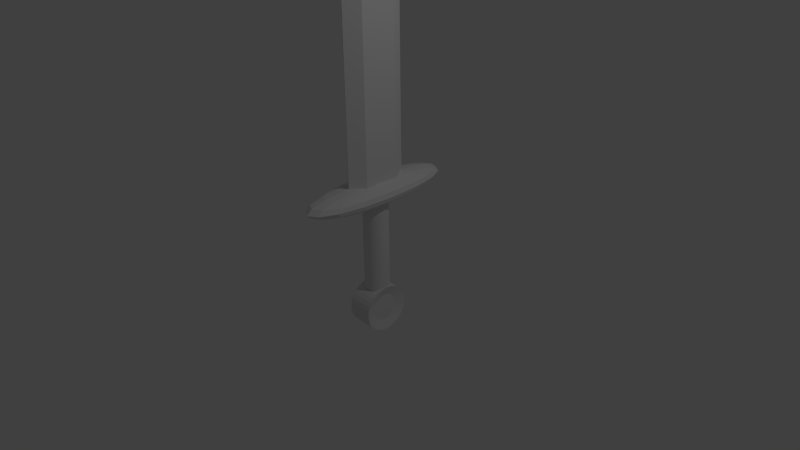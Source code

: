 # Source: Sword.blend  (saved by Blender 2.77.0; exported with 4.5.12 LTS)
import bpy
from mathutils import Matrix  # noqa: F401  (used for matrix-valued properties, if any)

bpy.ops.wm.read_factory_settings(use_empty=True)
scene = bpy.context.scene
scene.name = 'Scene'

# ---- collections
col_collection_1 = bpy.data.collections.new('Collection 1'); scene.collection.children.link(col_collection_1)

# ---- world
world_world = bpy.data.worlds.new('World'); scene.world = world_world
world_world.color = (0.05088, 0.05088, 0.05088)
world_world.use_sun_shadow = False
world_world.sun_shadow_jitter_overblur = 0.0
world_world.cycles.sampling_method = 'NONE'
world_world.cycles.sample_map_resolution = 256

# ---- cameras
cam_camera = bpy.data.cameras.new('Camera')
cam_camera.clip_end = 100.0
cam_camera.lens = 35.0
cam_camera.sensor_width = 32.0
cam_camera.sensor_height = 18.0
cam_camera.ortho_scale = 7.314
cam_camera.dof.focus_distance = 0.0
cam_camera.dof.aperture_fstop = 128.0

# ---- lights
light_lamp = bpy.data.lights.new('Lamp', 'POINT')
light_lamp.transmission_factor = 0.0
light_lamp.cutoff_distance = 30.0
light_lamp.energy = 100.0
light_lamp.shadow_buffer_clip_start = 1.001
light_lamp.shadow_soft_size = 0.1
light_lamp.shadow_maximum_resolution = 0.006
light_lamp.use_absolute_resolution = True
light_lamp.cycles.use_multiple_importance_sampling = False

# ---- meshes
me_cube_002 = bpy.data.meshes.new('Cube.002')
me_cube_002.from_pydata([(-1.828, -0.3377, 2.477), (-1.828, -0.3377, 5.749), (-1.828, 0.1408, 2.477), (-1.828, 0.1408, 5.749), (-1.551, -0.3377, 2.477), (-1.551, -0.3377, 5.749), (-1.551, 0.1408, 2.477), (-1.551, 0.1408, 5.749), (-1.681, -0.5231, 2.477), (-1.681, -0.5231, 5.749), (-1.674, -0.5231, 5.749), (-1.674, -0.5231, 2.477), (-1.681, 0.3464, 5.749), (-1.681, 0.3464, 2.477), (-1.674, 0.3464, 5.749), (-1.674, 0.3464, 2.477), (-1.685, -0.09606, 6.333), (-1.685, -0.09084, 6.333), (-1.682, -0.09084, 6.333), (-1.682, -0.09606, 6.333), (-1.684, -0.09808, 6.333), (-1.684, -0.09808, 6.333), (-1.684, -0.0886, 6.333), (-1.684, -0.0886, 6.333)], [], [(1, 3, 2, 0), (7, 6, 15, 14), (7, 5, 4, 6), (1, 9, 21, 16), (0, 2, 6, 4), (12, 3, 17, 22), (10, 9, 8, 11), (4, 5, 10, 11), (1, 0, 8, 9), (0, 4, 11, 8), (12, 14, 15, 13), (6, 2, 13, 15), (5, 7, 18, 19), (2, 3, 12, 13), (19, 16, 21, 20), (19, 18, 17, 16), (17, 18, 23, 22), (7, 14, 23, 18), (9, 10, 20, 21), (3, 1, 16, 17), (14, 12, 22, 23), (10, 5, 19, 20)])
me_cube_002.use_remesh_preserve_volume = False
me_cube_002.use_remesh_preserve_attributes = False
me_cube_002.use_mirror_vertex_groups = False
me_cube_002.update()
me_cube_001 = bpy.data.meshes.new('Cube.001')
me_cube_001.from_pydata([(-1.675, -0.7977, -0.2014), (-1.675, -0.7977, 0.05554), (-1.675, 0.9444, -0.2014), (-1.675, 0.9444, 0.05554), (-1.166, -0.7977, -0.2014), (-1.166, -0.7977, 0.05554), (-1.166, 0.9444, -0.2014), (-1.166, 0.9444, 0.05554)], [], [(1, 3, 2, 0), (3, 7, 6, 2), (7, 5, 4, 6), (5, 1, 0, 4), (0, 2, 6, 4), (5, 7, 3, 1)])
me_cube_001.use_remesh_preserve_volume = False
me_cube_001.use_remesh_preserve_attributes = False
me_cube_001.use_mirror_vertex_groups = False
me_cube_001.update()
me_cylinder_001 = bpy.data.meshes.new('Cylinder.001')
me_cylinder_001.from_pydata([(-1.175, 0.2228, -0.9972), (-1.492, 0.2273, -0.9936), (-1.175, 0.2111, -0.9562), (-1.491, 0.2155, -0.9526), (-1.175, 0.1916, -0.9182), (-1.491, 0.196, -0.9146), (-1.175, 0.165, -0.8848), (-1.491, 0.1695, -0.8812), (-1.175, 0.1325, -0.8572), (-1.491, 0.1369, -0.8536), (-1.175, 0.0952, -0.8365), (-1.491, 0.09965, -0.8329), (-1.176, 0.05458, -0.8234), (-1.492, 0.05903, -0.8198), (-1.176, 0.01219, -0.8185), (-1.493, 0.01664, -0.8149), (-1.177, -0.03033, -0.822), (-1.493, -0.02588, -0.8184), (-1.178, -0.07135, -0.8338), (-1.494, -0.0669, -0.8302), (-1.179, -0.1093, -0.8533), (-1.495, -0.1048, -0.8497), (-1.18, -0.1427, -0.8798), (-1.496, -0.1383, -0.8762), (-1.181, -0.1703, -0.9123), (-1.497, -0.1658, -0.9087), (-1.182, -0.191, -0.9496), (-1.498, -0.1866, -0.946), (-1.182, -0.204, -0.9902), (-1.499, -0.1996, -0.9866), (-1.183, -0.2089, -1.033), (-1.499, -0.2045, -1.029), (-1.184, -0.2054, -1.075), (-1.5, -0.201, -1.072), (-1.184, -0.1937, -1.116), (-1.5, -0.1892, -1.113), (-1.184, -0.1742, -1.154), (-1.5, -0.1697, -1.151), (-1.184, -0.1476, -1.188), (-1.5, -0.1432, -1.184), (-1.184, -0.1151, -1.215), (-1.5, -0.1107, -1.212), (-1.184, -0.0778, -1.236), (-1.5, -0.07335, -1.232), (-1.183, -0.03718, -1.249), (-1.499, -0.03273, -1.245), (-1.183, 0.00521, -1.254), (-1.499, 0.009657, -1.25), (-1.182, 0.04773, -1.25), (-1.498, 0.05218, -1.247), (-1.181, 0.08875, -1.239), (-1.497, 0.0932, -1.235), (-1.18, 0.1267, -1.219), (-1.496, 0.1311, -1.215), (-1.179, 0.1601, -1.193), (-1.495, 0.1646, -1.189), (-1.178, 0.1877, -1.16), (-1.494, 0.1921, -1.156), (-1.177, 0.2084, -1.123), (-1.493, 0.2129, -1.119), (-1.177, 0.2214, -1.082), (-1.493, 0.2259, -1.078), (-1.176, 0.2263, -1.04), (-1.492, 0.2308, -1.036), (-1.13, 0.3688, -0.971), (-1.129, 0.349, -0.9019), (-1.531, 0.3547, -0.8973), (-1.532, 0.3744, -0.9664), (-1.129, 0.3162, -0.8379), (-1.531, 0.3218, -0.8334), (-1.129, 0.2715, -0.7816), (-1.531, 0.2771, -0.7771), (-1.129, 0.2167, -0.7351), (-1.531, 0.2223, -0.7306), (-1.13, 0.1538, -0.7002), (-1.532, 0.1595, -0.6957), (-1.13, 0.08538, -0.6783), (-1.532, 0.09104, -0.6737), (-1.131, 0.01398, -0.67), (-1.533, 0.01963, -0.6655), (-1.133, -0.05765, -0.6759), (-1.535, -0.052, -0.6714), (-1.134, -0.1268, -0.6957), (-1.536, -0.1211, -0.6911), (-1.136, -0.1907, -0.7285), (-1.538, -0.185, -0.7239), (-1.137, -0.247, -0.7732), (-1.539, -0.2413, -0.7686), (-1.139, -0.2934, -0.828), (-1.541, -0.2878, -0.8234), (-1.14, -0.3283, -0.8908), (-1.542, -0.3227, -0.8863), (-1.142, -0.3503, -0.9593), (-1.544, -0.3446, -0.9547), (-1.143, -0.3585, -1.031), (-1.545, -0.3528, -1.026), (-1.144, -0.3526, -1.102), (-1.546, -0.3469, -1.098), (-1.144, -0.3328, -1.171), (-1.546, -0.3272, -1.167), (-1.144, -0.3, -1.235), (-1.547, -0.2943, -1.231), (-1.144, -0.2553, -1.292), (-1.547, -0.2496, -1.287), (-1.144, -0.2005, -1.338), (-1.546, -0.1948, -1.334), (-1.144, -0.1376, -1.373), (-1.546, -0.132, -1.368), (-1.143, -0.06919, -1.395), (-1.545, -0.06353, -1.39), (-1.142, 0.002216, -1.403), (-1.544, 0.007871, -1.399), (-1.14, 0.07385, -1.397), (-1.542, 0.0795, -1.393), (-1.139, 0.143, -1.378), (-1.541, 0.1486, -1.373), (-1.137, 0.2069, -1.345), (-1.539, 0.2125, -1.34), (-1.136, 0.2632, -1.3), (-1.538, 0.2688, -1.296), (-1.134, 0.3096, -1.245), (-1.536, 0.3153, -1.241), (-1.133, 0.3445, -1.182), (-1.535, 0.3502, -1.178), (-1.132, 0.3665, -1.114), (-1.534, 0.3722, -1.109), (-1.13, 0.3747, -1.043), (-1.532, 0.3803, -1.038)], [], [(64, 67, 66, 65), (65, 66, 69, 68), (68, 69, 71, 70), (70, 71, 73, 72), (72, 73, 75, 74), (74, 75, 77, 76), (76, 77, 79, 78), (78, 79, 81, 80), (80, 81, 83, 82), (82, 83, 85, 84), (84, 85, 87, 86), (86, 87, 89, 88), (88, 89, 91, 90), (90, 91, 93, 92), (92, 93, 95, 94), (94, 95, 97, 96), (96, 97, 99, 98), (98, 99, 101, 100), (100, 101, 103, 102), (102, 103, 105, 104), (104, 105, 107, 106), (106, 107, 109, 108), (108, 109, 111, 110), (110, 111, 113, 112), (112, 113, 115, 114), (114, 115, 117, 116), (116, 117, 119, 118), (118, 119, 121, 120), (120, 121, 123, 122), (122, 123, 125, 124), (3, 1, 63, 61, 59, 57, 55, 53, 51, 49, 47, 45, 43, 41, 39, 37, 35, 33, 31, 29, 27, 25, 23, 21, 19, 17, 15, 13, 11, 9, 7, 5), (126, 127, 67, 64), (124, 125, 127, 126), (0, 2, 4, 6, 8, 10, 12, 14, 16, 18, 20, 22, 24, 26, 28, 30, 32, 34, 36, 38, 40, 42, 44, 46, 48, 50, 52, 54, 56, 58, 60, 62), (2, 0, 64, 65), (1, 3, 66, 67), (4, 2, 65, 68), (3, 5, 69, 66), (6, 4, 68, 70), (5, 7, 71, 69), (8, 6, 70, 72), (7, 9, 73, 71), (10, 8, 72, 74), (9, 11, 75, 73), (12, 10, 74, 76), (11, 13, 77, 75), (14, 12, 76, 78), (13, 15, 79, 77), (16, 14, 78, 80), (15, 17, 81, 79), (18, 16, 80, 82), (17, 19, 83, 81), (20, 18, 82, 84), (19, 21, 85, 83), (22, 20, 84, 86), (21, 23, 87, 85), (24, 22, 86, 88), (23, 25, 89, 87), (26, 24, 88, 90), (25, 27, 91, 89), (28, 26, 90, 92), (27, 29, 93, 91), (30, 28, 92, 94), (29, 31, 95, 93), (32, 30, 94, 96), (31, 33, 97, 95), (34, 32, 96, 98), (33, 35, 99, 97), (36, 34, 98, 100), (35, 37, 101, 99), (38, 36, 100, 102), (37, 39, 103, 101), (40, 38, 102, 104), (39, 41, 105, 103), (42, 40, 104, 106), (41, 43, 107, 105), (44, 42, 106, 108), (43, 45, 109, 107), (46, 44, 108, 110), (45, 47, 111, 109), (48, 46, 110, 112), (47, 49, 113, 111), (50, 48, 112, 114), (49, 51, 115, 113), (52, 50, 114, 116), (51, 53, 117, 115), (54, 52, 116, 118), (53, 55, 119, 117), (56, 54, 118, 120), (55, 57, 121, 119), (58, 56, 120, 122), (57, 59, 123, 121), (60, 58, 122, 124), (59, 61, 125, 123), (62, 60, 124, 126), (61, 63, 127, 125), (0, 62, 126, 64), (63, 1, 67, 127)])
me_cylinder_001.use_remesh_preserve_volume = False
me_cylinder_001.use_remesh_preserve_attributes = False
me_cylinder_001.use_mirror_vertex_groups = False
me_cylinder_001.update()
me_cylinder = bpy.data.meshes.new('Cylinder')
me_cylinder.from_pydata([(0.0, 0.25, -0.8281), (0.0, 0.25, 1.0), (0.04877, 0.2452, -0.8281), (0.04877, 0.2452, 1.0), (0.09567, 0.231, -0.8281), (0.09567, 0.231, 1.0), (0.1389, 0.2079, -0.8281), (0.1389, 0.2079, 1.0), (0.1768, 0.1768, -0.8281), (0.1768, 0.1768, 1.0), (0.2079, 0.1389, -0.8281), (0.2079, 0.1389, 1.0), (0.231, 0.09567, -0.8281), (0.231, 0.09567, 1.0), (0.2452, 0.04877, -0.8281), (0.2452, 0.04877, 1.0), (0.25, 1.887e-08, -0.8281), (0.25, 1.887e-08, 1.0), (0.2452, -0.04877, -0.8281), (0.2452, -0.04877, 1.0), (0.231, -0.09567, -0.8281), (0.231, -0.09567, 1.0), (0.2079, -0.1389, -0.8281), (0.2079, -0.1389, 1.0), (0.1768, -0.1768, -0.8281), (0.1768, -0.1768, 1.0), (0.1389, -0.2079, -0.8281), (0.1389, -0.2079, 1.0), (0.09567, -0.231, -0.8281), (0.09567, -0.231, 1.0), (0.04877, -0.2452, -0.8281), (0.04877, -0.2452, 1.0), (-8.146e-08, -0.25, -0.8281), (-8.146e-08, -0.25, 1.0), (-0.04877, -0.2452, -0.8281), (-0.04877, -0.2452, 1.0), (-0.09567, -0.231, -0.8281), (-0.09567, -0.231, 1.0), (-0.1389, -0.2079, -0.8281), (-0.1389, -0.2079, 1.0), (-0.1768, -0.1768, -0.8281), (-0.1768, -0.1768, 1.0), (-0.2079, -0.1389, -0.8281), (-0.2079, -0.1389, 1.0), (-0.231, -0.09567, -0.8281), (-0.231, -0.09567, 1.0), (-0.2452, -0.04877, -0.8281), (-0.2452, -0.04877, 1.0), (-0.25, 2.414e-07, -0.8281), (-0.25, 2.414e-07, 1.0), (-0.2452, 0.04877, -0.8281), (-0.2452, 0.04877, 1.0), (-0.231, 0.09567, -0.8281), (-0.231, 0.09567, 1.0), (-0.2079, 0.1389, -0.8281), (-0.2079, 0.1389, 1.0), (-0.1768, 0.1768, -0.8281), (-0.1768, 0.1768, 1.0), (-0.1389, 0.2079, -0.8281), (-0.1389, 0.2079, 1.0), (-0.09567, 0.231, -0.8281), (-0.09567, 0.231, 1.0), (-0.04877, 0.2452, -0.8281), (-0.04877, 0.2452, 1.0)], [], [(0, 1, 3, 2), (2, 3, 5, 4), (4, 5, 7, 6), (6, 7, 9, 8), (8, 9, 11, 10), (10, 11, 13, 12), (12, 13, 15, 14), (14, 15, 17, 16), (16, 17, 19, 18), (18, 19, 21, 20), (20, 21, 23, 22), (22, 23, 25, 24), (24, 25, 27, 26), (26, 27, 29, 28), (28, 29, 31, 30), (30, 31, 33, 32), (32, 33, 35, 34), (34, 35, 37, 36), (36, 37, 39, 38), (38, 39, 41, 40), (40, 41, 43, 42), (42, 43, 45, 44), (44, 45, 47, 46), (46, 47, 49, 48), (48, 49, 51, 50), (50, 51, 53, 52), (52, 53, 55, 54), (54, 55, 57, 56), (56, 57, 59, 58), (58, 59, 61, 60), (3, 1, 63, 61, 59, 57, 55, 53, 51, 49, 47, 45, 43, 41, 39, 37, 35, 33, 31, 29, 27, 25, 23, 21, 19, 17, 15, 13, 11, 9, 7, 5), (62, 63, 1, 0), (60, 61, 63, 62), (0, 2, 4, 6, 8, 10, 12, 14, 16, 18, 20, 22, 24, 26, 28, 30, 32, 34, 36, 38, 40, 42, 44, 46, 48, 50, 52, 54, 56, 58, 60, 62)])
me_cylinder.use_remesh_preserve_volume = False
me_cylinder.use_remesh_preserve_attributes = False
me_cylinder.use_mirror_vertex_groups = False
me_cylinder.update()

# ---- objects
ob_cube_001 = bpy.data.objects.new('Cube.001', me_cube_002)
ob_cube = bpy.data.objects.new('Cube', me_cube_001)
ob_cylinder_001 = bpy.data.objects.new('Cylinder.001', me_cylinder_001)
ob_cylinder = bpy.data.objects.new('Cylinder', me_cylinder)
ob_lamp = bpy.data.objects.new('Lamp', light_lamp)
ob_camera = bpy.data.objects.new('Camera', cam_camera)

# ---- transforms, parenting, visibility, modifiers, constraints
ob_cube_001.location = (1.695, 0.1381, -1.522)
ob_cube_001.lineart.crease_threshold = 0.0
_m = ob_cube_001.modifiers.new('Triangulate', 'TRIANGULATE')
ob_cube.location = (2.087, -0.06149, 1.0)
ob_cube.scale = (1.464, 1.464, 1.464)
ob_cube.lineart.crease_threshold = 0.0
_m = ob_cube.modifiers.new('Subsurf', 'SUBSURF')
_m.uv_smooth = 'PRESERVE_CORNERS'
_m.quality = 2
_m.show_only_control_edges = False
_m = ob_cube.modifiers.new('Triangulate', 'TRIANGULATE')
ob_cylinder_001.location = (1.155, 0.03907, 0.1372)
ob_cylinder_001.scale = (0.8602, 0.8602, 0.8602)
ob_cylinder_001.lineart.crease_threshold = 0.0
_m = ob_cylinder_001.modifiers.new('Triangulate', 'TRIANGULATE')
ob_cylinder.location = (0.009023, 0.04279, 0.08512)
ob_cylinder.scale = (0.6654, 0.6654, 0.6654)
ob_cylinder.lineart.crease_threshold = 0.0
_m = ob_cylinder.modifiers.new('Triangulate', 'TRIANGULATE')
ob_lamp.location = (4.076, 1.005, 5.904)
ob_lamp.rotation_euler = (0.6503, 0.05522, 1.866)
ob_lamp.lock_rotations_4d = False
ob_lamp.empty_display_type = 'ARROWS'
ob_lamp.color = (0.0, 0.0, 0.0, 0.0)
ob_lamp.lineart.crease_threshold = 0.0
ob_camera.location = (7.481, -6.508, 5.344)
ob_camera.rotation_euler = (1.109, 0.01082, 0.8149)
ob_camera.lock_rotations_4d = False
ob_camera.empty_display_type = 'ARROWS'
ob_camera.color = (0.0, 0.0, 0.0, 0.0)
ob_camera.display_type = 'WIRE'
ob_camera.lineart.crease_threshold = 0.0

# ---- collection membership
col_collection_1.objects.link(ob_cube_001)
col_collection_1.objects.link(ob_cube)
col_collection_1.objects.link(ob_cylinder_001)
col_collection_1.objects.link(ob_cylinder)
col_collection_1.objects.link(ob_lamp)
col_collection_1.objects.link(ob_camera)

# ---- scene / render settings (as saved in the file)
scene.camera = ob_camera
scene.frame_start = 1; scene.frame_end = 250; scene.frame_set(1)
scene.render.engine = 'BLENDER_EEVEE_NEXT'
scene.render.resolution_percentage = 50
scene.render.dither_intensity = 0.0
scene.cycles.use_denoising = False
scene.cycles.samples = 10
scene.cycles.sampling_pattern = 'TABULATED_SOBOL'
scene.cycles.light_sampling_threshold = 0.0
scene.cycles.use_adaptive_sampling = False
scene.cycles.use_light_tree = False
scene.cycles.blur_glossy = 0.0
scene.cycles.pixel_filter_type = 'GAUSSIAN'
scene.cycles.sample_clamp_indirect = 0.0
scene.view_settings.view_transform = 'Standard'
bpy.context.view_layer.update()
